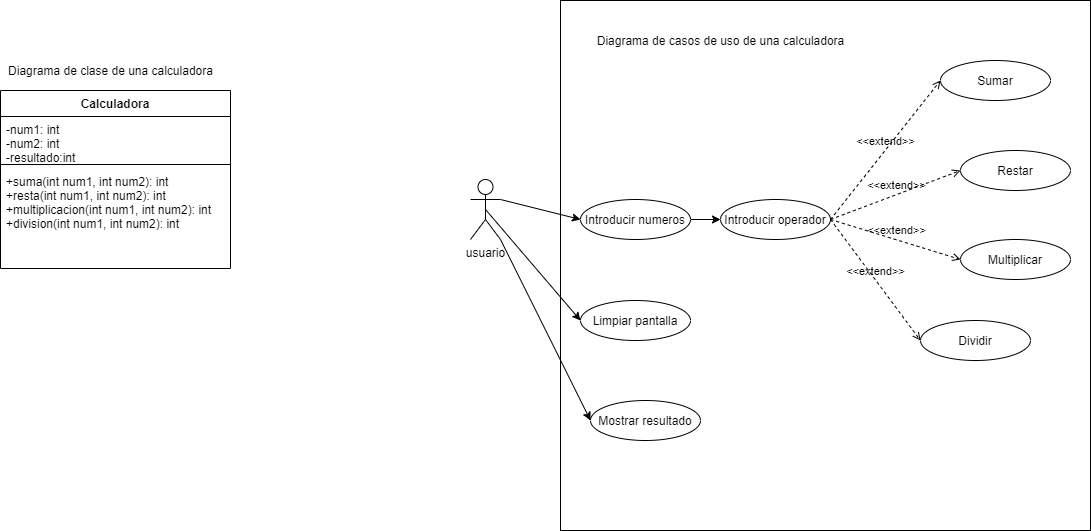

The diagram above was exported from draw.io. Its source (the exported page's mxGraphModel, read from the mxfile embedded in the PNG):
<mxGraphModel dx="961" dy="683" grid="1" gridSize="10" guides="1" tooltips="1" connect="1" arrows="1" fold="1" page="1" pageScale="1" pageWidth="827" pageHeight="1169" math="0" shadow="0">
  <root>
    <mxCell id="0" />
    <mxCell id="1" parent="0" />
    <mxCell id="2" value="Calculadora" style="swimlane;fontStyle=1;align=center;verticalAlign=top;childLayout=stackLayout;horizontal=1;startSize=26;horizontalStack=0;resizeParent=1;resizeParentMax=0;resizeLast=0;collapsible=1;marginBottom=0;" vertex="1" parent="1">
      <mxGeometry x="60" y="100" width="230" height="178" as="geometry" />
    </mxCell>
    <mxCell id="3" value="-num1: int&#10;-num2: int&#10;-resultado:int" style="text;strokeColor=none;fillColor=none;align=left;verticalAlign=top;spacingLeft=4;spacingRight=4;overflow=hidden;rotatable=0;points=[[0,0.5],[1,0.5]];portConstraint=eastwest;" vertex="1" parent="2">
      <mxGeometry y="26" width="230" height="44" as="geometry" />
    </mxCell>
    <mxCell id="4" value="" style="line;strokeWidth=1;fillColor=none;align=left;verticalAlign=middle;spacingTop=-1;spacingLeft=3;spacingRight=3;rotatable=0;labelPosition=right;points=[];portConstraint=eastwest;" vertex="1" parent="2">
      <mxGeometry y="70" width="230" height="8" as="geometry" />
    </mxCell>
    <mxCell id="5" value="+suma(int num1, int num2): int&#10;+resta(int num1, int num2): int&#10;+multiplicacion(int num1, int num2): int&#10;+division(int num1, int num2): int" style="text;strokeColor=none;fillColor=none;align=left;verticalAlign=top;spacingLeft=4;spacingRight=4;overflow=hidden;rotatable=0;points=[[0,0.5],[1,0.5]];portConstraint=eastwest;" vertex="1" parent="2">
      <mxGeometry y="78" width="230" height="100" as="geometry" />
    </mxCell>
    <mxCell id="6" value="Diagrama de clase de una calculadora" style="text;html=1;align=center;verticalAlign=middle;resizable=0;points=[];autosize=1;strokeColor=none;fillColor=none;" vertex="1" parent="1">
      <mxGeometry x="60" y="70" width="220" height="20" as="geometry" />
    </mxCell>
    <mxCell id="9" value="" style="whiteSpace=wrap;html=1;aspect=fixed;" vertex="1" parent="1">
      <mxGeometry x="620" y="10" width="530" height="530" as="geometry" />
    </mxCell>
    <mxCell id="30" style="edgeStyle=none;html=1;exitX=1;exitY=1;exitDx=0;exitDy=0;exitPerimeter=0;entryX=0;entryY=0.5;entryDx=0;entryDy=0;" edge="1" parent="1" source="8" target="19">
      <mxGeometry relative="1" as="geometry" />
    </mxCell>
    <mxCell id="32" style="edgeStyle=none;html=1;exitX=0.5;exitY=0.5;exitDx=0;exitDy=0;exitPerimeter=0;entryX=0;entryY=0.5;entryDx=0;entryDy=0;" edge="1" parent="1" source="8" target="18">
      <mxGeometry relative="1" as="geometry" />
    </mxCell>
    <mxCell id="33" style="edgeStyle=none;html=1;exitX=1;exitY=0.3333333333333333;exitDx=0;exitDy=0;exitPerimeter=0;entryX=0;entryY=0.5;entryDx=0;entryDy=0;" edge="1" parent="1" source="8" target="10">
      <mxGeometry relative="1" as="geometry" />
    </mxCell>
    <mxCell id="8" value="usuario" style="shape=umlActor;verticalLabelPosition=bottom;verticalAlign=top;html=1;" vertex="1" parent="1">
      <mxGeometry x="530" y="189" width="30" height="60" as="geometry" />
    </mxCell>
    <mxCell id="7" value="Diagrama de casos de uso de una calculadora" style="text;html=1;align=center;verticalAlign=middle;resizable=0;points=[];autosize=1;strokeColor=none;fillColor=none;" vertex="1" parent="1">
      <mxGeometry x="650" y="40" width="260" height="20" as="geometry" />
    </mxCell>
    <mxCell id="24" style="edgeStyle=none;html=1;" edge="1" parent="1" source="10" target="17">
      <mxGeometry relative="1" as="geometry" />
    </mxCell>
    <mxCell id="10" value="Introducir numeros" style="ellipse;whiteSpace=wrap;html=1;" vertex="1" parent="1">
      <mxGeometry x="640" y="209" width="110" height="40" as="geometry" />
    </mxCell>
    <mxCell id="13" value="Sumar&lt;span style=&quot;color: rgba(0 , 0 , 0 , 0) ; font-family: monospace ; font-size: 0px&quot;&gt;%3CmxGraphModel%3E%3Croot%3E%3CmxCell%20id%3D%220%22%2F%3E%3CmxCell%20id%3D%221%22%20parent%3D%220%22%2F%3E%3CmxCell%20id%3D%222%22%20value%3D%22Introducir%20numeros%22%20style%3D%22ellipse%3BwhiteSpace%3Dwrap%3Bhtml%3D1%3B%22%20vertex%3D%221%22%20parent%3D%221%22%3E%3CmxGeometry%20x%3D%22650%22%20y%3D%22150%22%20width%3D%22110%22%20height%3D%2240%22%20as%3D%22geometry%22%2F%3E%3C%2FmxCell%3E%3C%2Froot%3E%3C%2FmxGraphModel%3E&lt;/span&gt;" style="ellipse;whiteSpace=wrap;html=1;" vertex="1" parent="1">
      <mxGeometry x="1000" y="70" width="110" height="40" as="geometry" />
    </mxCell>
    <mxCell id="14" value="Restar" style="ellipse;whiteSpace=wrap;html=1;" vertex="1" parent="1">
      <mxGeometry x="1020" y="160" width="110" height="40" as="geometry" />
    </mxCell>
    <mxCell id="15" value="Multiplicar" style="ellipse;whiteSpace=wrap;html=1;" vertex="1" parent="1">
      <mxGeometry x="1020" y="249" width="110" height="40" as="geometry" />
    </mxCell>
    <mxCell id="16" value="Dividir" style="ellipse;whiteSpace=wrap;html=1;" vertex="1" parent="1">
      <mxGeometry x="980" y="330" width="110" height="40" as="geometry" />
    </mxCell>
    <mxCell id="17" value="Introducir operador" style="ellipse;whiteSpace=wrap;html=1;" vertex="1" parent="1">
      <mxGeometry x="780" y="209" width="110" height="40" as="geometry" />
    </mxCell>
    <mxCell id="18" value="Limpiar pantalla" style="ellipse;whiteSpace=wrap;html=1;" vertex="1" parent="1">
      <mxGeometry x="640" y="310" width="110" height="40" as="geometry" />
    </mxCell>
    <mxCell id="19" value="Mostrar resultado" style="ellipse;whiteSpace=wrap;html=1;" vertex="1" parent="1">
      <mxGeometry x="650" y="410" width="110" height="40" as="geometry" />
    </mxCell>
    <mxCell id="25" value="&amp;lt;&amp;lt;extend&amp;gt;&amp;gt;" style="html=1;verticalAlign=bottom;labelBackgroundColor=none;endArrow=open;endFill=0;dashed=1;entryX=0;entryY=0.5;entryDx=0;entryDy=0;exitX=1;exitY=0.5;exitDx=0;exitDy=0;" edge="1" parent="1" source="17" target="13">
      <mxGeometry width="160" relative="1" as="geometry">
        <mxPoint x="770" y="220" as="sourcePoint" />
        <mxPoint x="930" y="220" as="targetPoint" />
      </mxGeometry>
    </mxCell>
    <mxCell id="26" value="&amp;lt;&amp;lt;extend&amp;gt;&amp;gt;" style="html=1;verticalAlign=bottom;labelBackgroundColor=none;endArrow=open;endFill=0;dashed=1;entryX=0;entryY=0.5;entryDx=0;entryDy=0;exitX=1;exitY=0.5;exitDx=0;exitDy=0;" edge="1" parent="1" source="17" target="14">
      <mxGeometry width="160" relative="1" as="geometry">
        <mxPoint x="900" y="239" as="sourcePoint" />
        <mxPoint x="970" y="140" as="targetPoint" />
      </mxGeometry>
    </mxCell>
    <mxCell id="27" value="&amp;lt;&amp;lt;extend&amp;gt;&amp;gt;" style="html=1;verticalAlign=bottom;labelBackgroundColor=none;endArrow=open;endFill=0;dashed=1;entryX=0;entryY=0.5;entryDx=0;entryDy=0;exitX=1;exitY=0.5;exitDx=0;exitDy=0;" edge="1" parent="1" source="17" target="15">
      <mxGeometry width="160" relative="1" as="geometry">
        <mxPoint x="910" y="249" as="sourcePoint" />
        <mxPoint x="980" y="150" as="targetPoint" />
      </mxGeometry>
    </mxCell>
    <mxCell id="28" value="&amp;lt;&amp;lt;extend&amp;gt;&amp;gt;" style="html=1;verticalAlign=bottom;labelBackgroundColor=none;endArrow=open;endFill=0;dashed=1;entryX=0;entryY=0.5;entryDx=0;entryDy=0;exitX=1;exitY=0.5;exitDx=0;exitDy=0;" edge="1" parent="1" source="17" target="16">
      <mxGeometry width="160" relative="1" as="geometry">
        <mxPoint x="920" y="259" as="sourcePoint" />
        <mxPoint x="990" y="160" as="targetPoint" />
      </mxGeometry>
    </mxCell>
  </root>
</mxGraphModel>